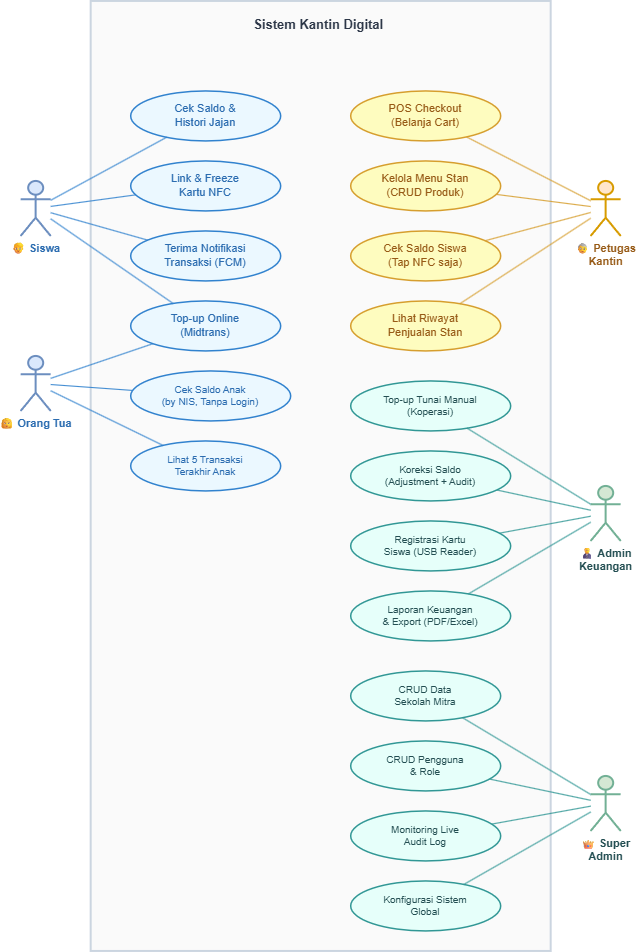

The diagram above was exported from draw.io. Its source (the exported page's mxGraphModel, read from the mxfile embedded in the PNG):
<mxGraphModel dx="1585" dy="-189" grid="1" gridSize="10" guides="1" tooltips="1" connect="1" arrows="1" fold="1" page="1" pageScale="1" pageWidth="1200" pageHeight="1000" math="0" shadow="0">
  <root>
    <mxCell id="0" />
    <mxCell id="1" parent="0" />
    <mxCell id="8x9UJTff-3nuVtvu1SZe-189" parent="1" style="rounded=0;whiteSpace=wrap;html=1;fillColor=#FAFAFA;strokeColor=#CBD5E0;strokeWidth=2;fontSize=13;fontColor=#2D3748;fontStyle=1;align=center;verticalAlign=top;spacingTop=10;" value="Sistem Kantin Digital&amp;nbsp;" vertex="1">
      <mxGeometry height="950" width="460" x="217.1817737926135" y="1617.454545454545" as="geometry" />
    </mxCell>
    <mxCell id="8x9UJTff-3nuVtvu1SZe-190" parent="1" style="shape=umlActor;verticalLabelPosition=bottom;verticalAlign=top;html=1;outlineConnect=0;fillColor=#DAE8FC;strokeColor=#6C8EBF;strokeWidth=2;fontColor=#2B6CB0;fontSize=11;fontStyle=1;" value="👦 Siswa" vertex="1">
      <mxGeometry height="55" width="30" x="147.1817737926135" y="1797.454545454545" as="geometry" />
    </mxCell>
    <mxCell id="8x9UJTff-3nuVtvu1SZe-191" parent="1" style="shape=umlActor;verticalLabelPosition=bottom;verticalAlign=top;html=1;outlineConnect=0;fillColor=#DAE8FC;strokeColor=#6C8EBF;strokeWidth=2;fontColor=#2B6CB0;fontSize=11;fontStyle=1;" value="👩 Orang Tua" vertex="1">
      <mxGeometry height="55" width="30" x="147.1817737926135" y="1972.454545454545" as="geometry" />
    </mxCell>
    <mxCell id="8x9UJTff-3nuVtvu1SZe-192" parent="1" style="shape=umlActor;verticalLabelPosition=bottom;verticalAlign=top;html=1;outlineConnect=0;fillColor=#FFE6CC;strokeColor=#D79B00;strokeWidth=2;fontColor=#975A16;fontSize=11;fontStyle=1;" value="👵 Petugas&#10;Kantin" vertex="1">
      <mxGeometry height="55" width="30" x="717.1817737926135" y="1797.454545454545" as="geometry" />
    </mxCell>
    <mxCell id="8x9UJTff-3nuVtvu1SZe-193" parent="1" style="shape=umlActor;verticalLabelPosition=bottom;verticalAlign=top;html=1;outlineConnect=0;fillColor=#D5E8D4;strokeColor=#72B095;strokeWidth=2;fontColor=#234E52;fontSize=11;fontStyle=1;" value="👨💼 Admin&#10;Keuangan" vertex="1">
      <mxGeometry height="55" width="30" x="717.1817737926135" y="2102.454545454545" as="geometry" />
    </mxCell>
    <mxCell id="8x9UJTff-3nuVtvu1SZe-194" parent="1" style="shape=umlActor;verticalLabelPosition=bottom;verticalAlign=top;html=1;outlineConnect=0;fillColor=#D5E8D4;strokeColor=#72B095;strokeWidth=2;fontColor=#234E52;fontSize=11;fontStyle=1;" value="👑 Super&#10;Admin" vertex="1">
      <mxGeometry height="55" width="30" x="717.1817737926135" y="2392.454545454545" as="geometry" />
    </mxCell>
    <mxCell id="8x9UJTff-3nuVtvu1SZe-195" parent="1" style="ellipse;whiteSpace=wrap;html=1;fillColor=#EBF8FF;strokeColor=#3182CE;strokeWidth=1.5;fontColor=#2B6CB0;fontSize=11;" value="Cek Saldo &amp;&#10;Histori Jajan" vertex="1">
      <mxGeometry height="50" width="150" x="257.1817737926135" y="1707.454545454545" as="geometry" />
    </mxCell>
    <mxCell id="8x9UJTff-3nuVtvu1SZe-196" parent="1" style="ellipse;whiteSpace=wrap;html=1;fillColor=#EBF8FF;strokeColor=#3182CE;strokeWidth=1.5;fontColor=#2B6CB0;fontSize=11;" value="Link &amp; Freeze&#10;Kartu NFC" vertex="1">
      <mxGeometry height="50" width="150" x="257.1817737926135" y="1777.454545454545" as="geometry" />
    </mxCell>
    <mxCell id="8x9UJTff-3nuVtvu1SZe-197" parent="1" style="ellipse;whiteSpace=wrap;html=1;fillColor=#EBF8FF;strokeColor=#3182CE;strokeWidth=1.5;fontColor=#2B6CB0;fontSize=11;" value="Terima Notifikasi&#10;Transaksi (FCM)" vertex="1">
      <mxGeometry height="50" width="150" x="257.1817737926135" y="1847.454545454545" as="geometry" />
    </mxCell>
    <mxCell id="8x9UJTff-3nuVtvu1SZe-198" parent="1" style="ellipse;whiteSpace=wrap;html=1;fillColor=#EBF8FF;strokeColor=#3182CE;strokeWidth=1.5;fontColor=#2B6CB0;fontSize=11;" value="Top-up Online&#10;(Midtrans)" vertex="1">
      <mxGeometry height="50" width="150" x="257.1817737926135" y="1917.454545454545" as="geometry" />
    </mxCell>
    <mxCell id="8x9UJTff-3nuVtvu1SZe-199" parent="1" style="ellipse;whiteSpace=wrap;html=1;fillColor=#EBF8FF;strokeColor=#3182CE;strokeWidth=1.5;fontColor=#2B6CB0;fontSize=10;" value="Cek Saldo Anak&#10;(by NIS, Tanpa Login)" vertex="1">
      <mxGeometry height="50" width="160" x="257.1817737926135" y="1987.454545454545" as="geometry" />
    </mxCell>
    <mxCell id="8x9UJTff-3nuVtvu1SZe-200" parent="1" style="ellipse;whiteSpace=wrap;html=1;fillColor=#EBF8FF;strokeColor=#3182CE;strokeWidth=1.5;fontColor=#2B6CB0;fontSize=10;" value="Lihat 5 Transaksi&#10;Terakhir Anak" vertex="1">
      <mxGeometry height="50" width="150" x="257.1817737926135" y="2057.454545454545" as="geometry" />
    </mxCell>
    <mxCell id="8x9UJTff-3nuVtvu1SZe-201" parent="1" style="ellipse;whiteSpace=wrap;html=1;fillColor=#FEFCBF;strokeColor=#D69E2E;strokeWidth=1.5;fontColor=#975A16;fontSize=11;" value="POS Checkout&#10;(Belanja Cart)" vertex="1">
      <mxGeometry height="50" width="150" x="477.1817737926135" y="1707.454545454545" as="geometry" />
    </mxCell>
    <mxCell id="8x9UJTff-3nuVtvu1SZe-202" parent="1" style="ellipse;whiteSpace=wrap;html=1;fillColor=#FEFCBF;strokeColor=#D69E2E;strokeWidth=1.5;fontColor=#975A16;fontSize=11;" value="Kelola Menu Stan&#10;(CRUD Produk)" vertex="1">
      <mxGeometry height="50" width="150" x="477.1817737926135" y="1777.454545454545" as="geometry" />
    </mxCell>
    <mxCell id="8x9UJTff-3nuVtvu1SZe-203" parent="1" style="ellipse;whiteSpace=wrap;html=1;fillColor=#FEFCBF;strokeColor=#D69E2E;strokeWidth=1.5;fontColor=#975A16;fontSize=11;" value="Cek Saldo Siswa&#10;(Tap NFC saja)" vertex="1">
      <mxGeometry height="50" width="150" x="477.1817737926135" y="1847.454545454545" as="geometry" />
    </mxCell>
    <mxCell id="8x9UJTff-3nuVtvu1SZe-204" parent="1" style="ellipse;whiteSpace=wrap;html=1;fillColor=#FEFCBF;strokeColor=#D69E2E;strokeWidth=1.5;fontColor=#975A16;fontSize=11;" value="Lihat Riwayat&#10;Penjualan Stan" vertex="1">
      <mxGeometry height="50" width="150" x="477.1817737926135" y="1917.454545454545" as="geometry" />
    </mxCell>
    <mxCell id="8x9UJTff-3nuVtvu1SZe-205" parent="1" style="ellipse;whiteSpace=wrap;html=1;fillColor=#E6FFFA;strokeColor=#319795;strokeWidth=1.5;fontColor=#234E52;fontSize=10;" value="Top-up Tunai Manual&#10;(Koperasi)" vertex="1">
      <mxGeometry height="50" width="160" x="477.1817737926135" y="1997.454545454545" as="geometry" />
    </mxCell>
    <mxCell id="8x9UJTff-3nuVtvu1SZe-206" parent="1" style="ellipse;whiteSpace=wrap;html=1;fillColor=#E6FFFA;strokeColor=#319795;strokeWidth=1.5;fontColor=#234E52;fontSize=10;" value="Koreksi Saldo&#10;(Adjustment + Audit)" vertex="1">
      <mxGeometry height="50" width="160" x="477.1817737926135" y="2067.454545454545" as="geometry" />
    </mxCell>
    <mxCell id="8x9UJTff-3nuVtvu1SZe-207" parent="1" style="ellipse;whiteSpace=wrap;html=1;fillColor=#E6FFFA;strokeColor=#319795;strokeWidth=1.5;fontColor=#234E52;fontSize=10;" value="Registrasi Kartu&#10;Siswa (USB Reader)" vertex="1">
      <mxGeometry height="50" width="160" x="477.1817737926135" y="2137.454545454545" as="geometry" />
    </mxCell>
    <mxCell id="8x9UJTff-3nuVtvu1SZe-208" parent="1" style="ellipse;whiteSpace=wrap;html=1;fillColor=#E6FFFA;strokeColor=#319795;strokeWidth=1.5;fontColor=#234E52;fontSize=10;" value="Laporan Keuangan&#10;&amp; Export (PDF/Excel)" vertex="1">
      <mxGeometry height="50" width="160" x="477.1817737926135" y="2207.454545454545" as="geometry" />
    </mxCell>
    <mxCell id="8x9UJTff-3nuVtvu1SZe-209" parent="1" style="ellipse;whiteSpace=wrap;html=1;fillColor=#E6FFFA;strokeColor=#319795;strokeWidth=1.5;fontColor=#234E52;fontSize=10;" value="CRUD Data&#10;Sekolah Mitra" vertex="1">
      <mxGeometry height="50" width="150" x="477.1817737926135" y="2287.454545454545" as="geometry" />
    </mxCell>
    <mxCell id="8x9UJTff-3nuVtvu1SZe-210" parent="1" style="ellipse;whiteSpace=wrap;html=1;fillColor=#E6FFFA;strokeColor=#319795;strokeWidth=1.5;fontColor=#234E52;fontSize=10;" value="CRUD Pengguna&#10;&amp; Role" vertex="1">
      <mxGeometry height="50" width="150" x="477.1817737926135" y="2357.454545454545" as="geometry" />
    </mxCell>
    <mxCell id="8x9UJTff-3nuVtvu1SZe-211" parent="1" style="ellipse;whiteSpace=wrap;html=1;fillColor=#E6FFFA;strokeColor=#319795;strokeWidth=1.5;fontColor=#234E52;fontSize=10;" value="Monitoring Live&#10;Audit Log" vertex="1">
      <mxGeometry height="50" width="150" x="477.1817737926135" y="2427.454545454545" as="geometry" />
    </mxCell>
    <mxCell id="8x9UJTff-3nuVtvu1SZe-212" parent="1" style="ellipse;whiteSpace=wrap;html=1;fillColor=#E6FFFA;strokeColor=#319795;strokeWidth=1.5;fontColor=#234E52;fontSize=10;" value="Konfigurasi Sistem&#10;Global" vertex="1">
      <mxGeometry height="50" width="150" x="477.1817737926135" y="2497.454545454545" as="geometry" />
    </mxCell>
    <mxCell id="8x9UJTff-3nuVtvu1SZe-213" edge="1" parent="1" source="8x9UJTff-3nuVtvu1SZe-190" style="edgeStyle=none;html=1;strokeColor=#3182CE;strokeWidth=1;endArrow=none;" target="8x9UJTff-3nuVtvu1SZe-195">
      <mxGeometry relative="1" as="geometry" />
    </mxCell>
    <mxCell id="8x9UJTff-3nuVtvu1SZe-214" edge="1" parent="1" source="8x9UJTff-3nuVtvu1SZe-190" style="edgeStyle=none;html=1;strokeColor=#3182CE;strokeWidth=1;endArrow=none;" target="8x9UJTff-3nuVtvu1SZe-198">
      <mxGeometry relative="1" as="geometry" />
    </mxCell>
    <mxCell id="8x9UJTff-3nuVtvu1SZe-215" edge="1" parent="1" source="8x9UJTff-3nuVtvu1SZe-190" style="edgeStyle=none;html=1;strokeColor=#3182CE;strokeWidth=1;endArrow=none;" target="8x9UJTff-3nuVtvu1SZe-196">
      <mxGeometry relative="1" as="geometry" />
    </mxCell>
    <mxCell id="8x9UJTff-3nuVtvu1SZe-216" edge="1" parent="1" source="8x9UJTff-3nuVtvu1SZe-190" style="edgeStyle=none;html=1;strokeColor=#3182CE;strokeWidth=1;endArrow=none;" target="8x9UJTff-3nuVtvu1SZe-197">
      <mxGeometry relative="1" as="geometry" />
    </mxCell>
    <mxCell id="8x9UJTff-3nuVtvu1SZe-217" edge="1" parent="1" source="8x9UJTff-3nuVtvu1SZe-191" style="edgeStyle=none;html=1;strokeColor=#3182CE;strokeWidth=1;endArrow=none;" target="8x9UJTff-3nuVtvu1SZe-198">
      <mxGeometry relative="1" as="geometry" />
    </mxCell>
    <mxCell id="8x9UJTff-3nuVtvu1SZe-218" edge="1" parent="1" source="8x9UJTff-3nuVtvu1SZe-191" style="edgeStyle=none;html=1;strokeColor=#3182CE;strokeWidth=1;endArrow=none;" target="8x9UJTff-3nuVtvu1SZe-199">
      <mxGeometry relative="1" as="geometry" />
    </mxCell>
    <mxCell id="8x9UJTff-3nuVtvu1SZe-219" edge="1" parent="1" source="8x9UJTff-3nuVtvu1SZe-191" style="edgeStyle=none;html=1;strokeColor=#3182CE;strokeWidth=1;endArrow=none;" target="8x9UJTff-3nuVtvu1SZe-200">
      <mxGeometry relative="1" as="geometry" />
    </mxCell>
    <mxCell id="8x9UJTff-3nuVtvu1SZe-220" edge="1" parent="1" source="8x9UJTff-3nuVtvu1SZe-192" style="edgeStyle=none;html=1;strokeColor=#D69E2E;strokeWidth=1;endArrow=none;" target="8x9UJTff-3nuVtvu1SZe-201">
      <mxGeometry relative="1" as="geometry" />
    </mxCell>
    <mxCell id="8x9UJTff-3nuVtvu1SZe-221" edge="1" parent="1" source="8x9UJTff-3nuVtvu1SZe-192" style="edgeStyle=none;html=1;strokeColor=#D69E2E;strokeWidth=1;endArrow=none;" target="8x9UJTff-3nuVtvu1SZe-202">
      <mxGeometry relative="1" as="geometry" />
    </mxCell>
    <mxCell id="8x9UJTff-3nuVtvu1SZe-222" edge="1" parent="1" source="8x9UJTff-3nuVtvu1SZe-192" style="edgeStyle=none;html=1;strokeColor=#D69E2E;strokeWidth=1;endArrow=none;" target="8x9UJTff-3nuVtvu1SZe-203">
      <mxGeometry relative="1" as="geometry" />
    </mxCell>
    <mxCell id="8x9UJTff-3nuVtvu1SZe-223" edge="1" parent="1" source="8x9UJTff-3nuVtvu1SZe-192" style="edgeStyle=none;html=1;strokeColor=#D69E2E;strokeWidth=1;endArrow=none;" target="8x9UJTff-3nuVtvu1SZe-204">
      <mxGeometry relative="1" as="geometry" />
    </mxCell>
    <mxCell id="8x9UJTff-3nuVtvu1SZe-224" edge="1" parent="1" source="8x9UJTff-3nuVtvu1SZe-193" style="edgeStyle=none;html=1;strokeColor=#319795;strokeWidth=1;endArrow=none;" target="8x9UJTff-3nuVtvu1SZe-205">
      <mxGeometry relative="1" as="geometry" />
    </mxCell>
    <mxCell id="8x9UJTff-3nuVtvu1SZe-225" edge="1" parent="1" source="8x9UJTff-3nuVtvu1SZe-193" style="edgeStyle=none;html=1;strokeColor=#319795;strokeWidth=1;endArrow=none;" target="8x9UJTff-3nuVtvu1SZe-206">
      <mxGeometry relative="1" as="geometry" />
    </mxCell>
    <mxCell id="8x9UJTff-3nuVtvu1SZe-226" edge="1" parent="1" source="8x9UJTff-3nuVtvu1SZe-193" style="edgeStyle=none;html=1;strokeColor=#319795;strokeWidth=1;endArrow=none;" target="8x9UJTff-3nuVtvu1SZe-207">
      <mxGeometry relative="1" as="geometry" />
    </mxCell>
    <mxCell id="8x9UJTff-3nuVtvu1SZe-227" edge="1" parent="1" source="8x9UJTff-3nuVtvu1SZe-193" style="edgeStyle=none;html=1;strokeColor=#319795;strokeWidth=1;endArrow=none;" target="8x9UJTff-3nuVtvu1SZe-208">
      <mxGeometry relative="1" as="geometry" />
    </mxCell>
    <mxCell id="8x9UJTff-3nuVtvu1SZe-228" edge="1" parent="1" source="8x9UJTff-3nuVtvu1SZe-194" style="edgeStyle=none;html=1;strokeColor=#319795;strokeWidth=1;endArrow=none;" target="8x9UJTff-3nuVtvu1SZe-209">
      <mxGeometry relative="1" as="geometry" />
    </mxCell>
    <mxCell id="8x9UJTff-3nuVtvu1SZe-229" edge="1" parent="1" source="8x9UJTff-3nuVtvu1SZe-194" style="edgeStyle=none;html=1;strokeColor=#319795;strokeWidth=1;endArrow=none;" target="8x9UJTff-3nuVtvu1SZe-210">
      <mxGeometry relative="1" as="geometry" />
    </mxCell>
    <mxCell id="8x9UJTff-3nuVtvu1SZe-230" edge="1" parent="1" source="8x9UJTff-3nuVtvu1SZe-194" style="edgeStyle=none;html=1;strokeColor=#319795;strokeWidth=1;endArrow=none;" target="8x9UJTff-3nuVtvu1SZe-211">
      <mxGeometry relative="1" as="geometry" />
    </mxCell>
    <mxCell id="8x9UJTff-3nuVtvu1SZe-231" edge="1" parent="1" source="8x9UJTff-3nuVtvu1SZe-194" style="edgeStyle=none;html=1;strokeColor=#319795;strokeWidth=1;endArrow=none;" target="8x9UJTff-3nuVtvu1SZe-212">
      <mxGeometry relative="1" as="geometry" />
    </mxCell>
  </root>
</mxGraphModel>